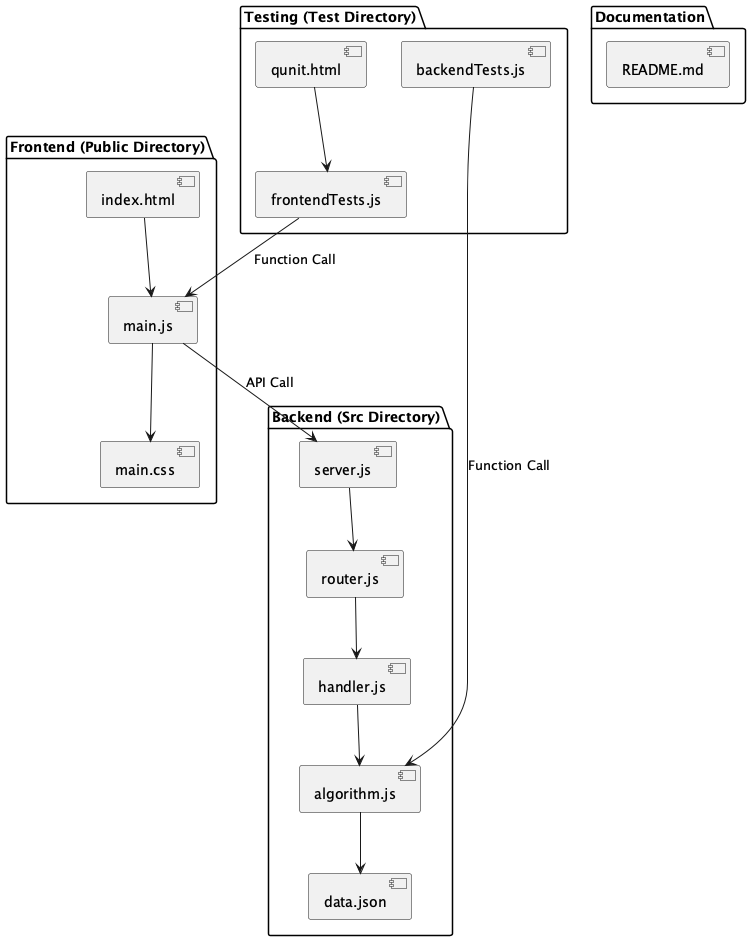

The diagram above was rendered by PlantUML. Its source (embedded in the PNG):
@startuml
package "Frontend (Public Directory)" {
  [index.html] --> [main.js]
  [main.js] --> [main.css]
}

package "Backend (Src Directory)" {
  [server.js] --> [router.js]
  [router.js] --> [handler.js]
  [handler.js] --> [algorithm.js]
  [algorithm.js] --> [data.json]
}

package "Testing (Test Directory)" {
  [qunit.html] --> [frontendTests.js]
  [backendTests.js]
}

package "Documentation" {
  [README.md]
}

[main.js] --> [server.js] : "API Call"
[frontendTests.js] --> [main.js] : "Function Call"
[backendTests.js] --> [algorithm.js] : "Function Call"

@enduml